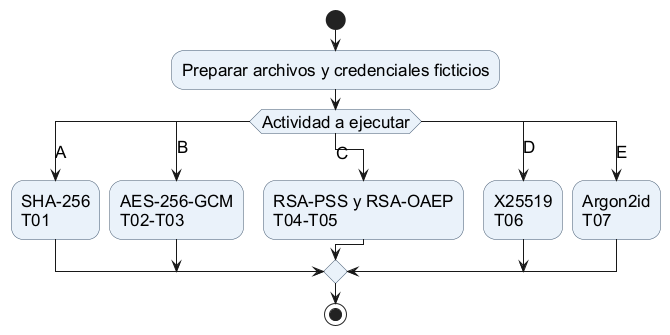

The diagram above was rendered by PlantUML. Its source (embedded in the PNG):
@startuml flujo_criptografico
skinparam shadowing false
skinparam defaultFontName Arial
skinparam defaultFontSize 17
skinparam activityBackgroundColor #EAF2FA
skinparam activityBorderColor #40566E
start
:Preparar archivos y credenciales ficticios;
switch (Actividad a ejecutar)
case (A)
  :SHA-256\nT01;
case (B)
  :AES-256-GCM\nT02-T03;
case (C)
  :RSA-PSS y RSA-OAEP\nT04-T05;
case (D)
  :X25519\nT06;
case (E)
  :Argon2id\nT07;
endswitch
stop
@enduml